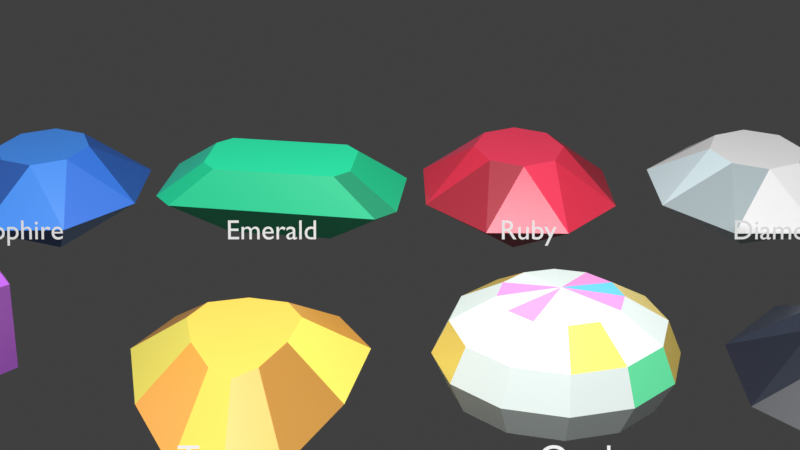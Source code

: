 # Source: evilquest_gems.blend  (saved by Blender 5.1.30; exported with 4.5.12 LTS)
import bpy
from mathutils import Matrix  # noqa: F401  (used for matrix-valued properties, if any)

bpy.ops.wm.read_factory_settings(use_empty=True)
scene = bpy.context.scene
scene.name = 'Scene'

# ---- collections
col_collection = bpy.data.collections.new('Collection'); scene.collection.children.link(col_collection)

# ---- materials (node trees are filled in below, after node groups)
mat_sapphire_facet_mid = bpy.data.materials.new('Sapphire_facet_mid')
mat_sapphire_facet_mid.diffuse_color = (0.05, 0.22, 0.88, 1.0)
mat_sapphire_facet_light = bpy.data.materials.new('Sapphire_facet_light')
mat_sapphire_facet_light.diffuse_color = (0.0725, 0.319, 1.0, 1.0)
mat_sapphire_facet_dark = bpy.data.materials.new('Sapphire_facet_dark')
mat_sapphire_facet_dark.diffuse_color = (0.026, 0.1144, 0.4576, 1.0)
mat_sapphire_facet_flash = bpy.data.materials.new('Sapphire_facet_flash')
mat_sapphire_facet_flash.diffuse_color = (0.0925, 0.407, 1.0, 1.0)
mat_emerald_facet_mid = bpy.data.materials.new('Emerald_facet_mid')
mat_emerald_facet_mid.diffuse_color = (0.02, 0.72, 0.34, 1.0)
mat_emerald_facet_light = bpy.data.materials.new('Emerald_facet_light')
mat_emerald_facet_light.diffuse_color = (0.029, 1.0, 0.493, 1.0)
mat_emerald_facet_dark = bpy.data.materials.new('Emerald_facet_dark')
mat_emerald_facet_dark.diffuse_color = (0.0104, 0.3744, 0.1768, 1.0)
mat_emerald_facet_flash = bpy.data.materials.new('Emerald_facet_flash')
mat_emerald_facet_flash.diffuse_color = (0.037, 1.0, 0.629, 1.0)
mat_ruby_facet_mid = bpy.data.materials.new('Ruby_facet_mid')
mat_ruby_facet_mid.diffuse_color = (0.88, 0.04, 0.09, 1.0)
mat_ruby_facet_light = bpy.data.materials.new('Ruby_facet_light')
mat_ruby_facet_light.diffuse_color = (1.0, 0.058, 0.1305, 1.0)
mat_ruby_facet_dark = bpy.data.materials.new('Ruby_facet_dark')
mat_ruby_facet_dark.diffuse_color = (0.4576, 0.0208, 0.0468, 1.0)
mat_ruby_facet_flash = bpy.data.materials.new('Ruby_facet_flash')
mat_ruby_facet_flash.diffuse_color = (1.0, 0.074, 0.1665, 1.0)
mat_diamond_facet_mid = bpy.data.materials.new('Diamond_facet_mid')
mat_diamond_facet_mid.diffuse_color = (0.78, 0.95, 1.0, 1.0)
mat_diamond_facet_light = bpy.data.materials.new('Diamond_facet_light')
mat_diamond_facet_light.diffuse_color = (1.0, 1.0, 1.0, 1.0)
mat_diamond_facet_dark = bpy.data.materials.new('Diamond_facet_dark')
mat_diamond_facet_dark.diffuse_color = (0.4056, 0.494, 0.52, 1.0)
mat_diamond_facet_flash = bpy.data.materials.new('Diamond_facet_flash')
mat_diamond_facet_flash.diffuse_color = (1.0, 1.0, 1.0, 1.0)
mat_amethyst_main_facet_mid = bpy.data.materials.new('Amethyst_main_facet_mid')
mat_amethyst_main_facet_mid.diffuse_color = (0.55, 0.14, 0.86, 1.0)
mat_amethyst_main_facet_light = bpy.data.materials.new('Amethyst_main_facet_light')
mat_amethyst_main_facet_light.diffuse_color = (0.7975, 0.203, 1.0, 1.0)
mat_amethyst_main_facet_dark = bpy.data.materials.new('Amethyst_main_facet_dark')
mat_amethyst_main_facet_dark.diffuse_color = (0.286, 0.0728, 0.4472, 1.0)
mat_amethyst_main_facet_flash = bpy.data.materials.new('Amethyst_main_facet_flash')
mat_amethyst_main_facet_flash.diffuse_color = (1.0, 0.259, 1.0, 1.0)
mat_amethyst_left_facet_mid = bpy.data.materials.new('Amethyst_left_facet_mid')
mat_amethyst_left_facet_mid.diffuse_color = (0.55, 0.14, 0.86, 1.0)
mat_amethyst_left_facet_light = bpy.data.materials.new('Amethyst_left_facet_light')
mat_amethyst_left_facet_light.diffuse_color = (0.7975, 0.203, 1.0, 1.0)
mat_amethyst_left_facet_dark = bpy.data.materials.new('Amethyst_left_facet_dark')
mat_amethyst_left_facet_dark.diffuse_color = (0.286, 0.0728, 0.4472, 1.0)
mat_amethyst_left_facet_flash = bpy.data.materials.new('Amethyst_left_facet_flash')
mat_amethyst_left_facet_flash.diffuse_color = (1.0, 0.259, 1.0, 1.0)
mat_amethyst_right_facet_mid = bpy.data.materials.new('Amethyst_right_facet_mid')
mat_amethyst_right_facet_mid.diffuse_color = (0.55, 0.14, 0.86, 1.0)
mat_amethyst_right_facet_light = bpy.data.materials.new('Amethyst_right_facet_light')
mat_amethyst_right_facet_light.diffuse_color = (0.7975, 0.203, 1.0, 1.0)
mat_amethyst_right_facet_dark = bpy.data.materials.new('Amethyst_right_facet_dark')
mat_amethyst_right_facet_dark.diffuse_color = (0.286, 0.0728, 0.4472, 1.0)
mat_amethyst_right_facet_flash = bpy.data.materials.new('Amethyst_right_facet_flash')
mat_amethyst_right_facet_flash.diffuse_color = (1.0, 0.259, 1.0, 1.0)
mat_amethyst_front_facet_mid = bpy.data.materials.new('Amethyst_front_facet_mid')
mat_amethyst_front_facet_mid.diffuse_color = (0.55, 0.14, 0.86, 1.0)
mat_amethyst_front_facet_light = bpy.data.materials.new('Amethyst_front_facet_light')
mat_amethyst_front_facet_light.diffuse_color = (0.7975, 0.203, 1.0, 1.0)
mat_amethyst_front_facet_dark = bpy.data.materials.new('Amethyst_front_facet_dark')
mat_amethyst_front_facet_dark.diffuse_color = (0.286, 0.0728, 0.4472, 1.0)
mat_amethyst_front_facet_flash = bpy.data.materials.new('Amethyst_front_facet_flash')
mat_amethyst_front_facet_flash.diffuse_color = (1.0, 0.259, 1.0, 1.0)
mat_topaz_facet_mid = bpy.data.materials.new('Topaz_facet_mid')
mat_topaz_facet_mid.diffuse_color = (1.0, 0.48, 0.08, 1.0)
mat_topaz_facet_light = bpy.data.materials.new('Topaz_facet_light')
mat_topaz_facet_light.diffuse_color = (1.0, 0.696, 0.116, 1.0)
mat_topaz_facet_dark = bpy.data.materials.new('Topaz_facet_dark')
mat_topaz_facet_dark.diffuse_color = (0.52, 0.2496, 0.0416, 1.0)
mat_topaz_facet_flash = bpy.data.materials.new('Topaz_facet_flash')
mat_topaz_facet_flash.diffuse_color = (1.0, 0.888, 0.148, 1.0)
mat_opal_pearl = bpy.data.materials.new('Opal_pearl')
mat_opal_pearl.diffuse_color = (0.86, 0.96, 0.92, 1.0)
mat_opal_blue_flash = bpy.data.materials.new('Opal_blue_flash')
mat_opal_blue_flash.diffuse_color = (0.18, 0.72, 1.0, 1.0)
mat_opal_green_flash = bpy.data.materials.new('Opal_green_flash')
mat_opal_green_flash.diffuse_color = (0.18, 1.0, 0.48, 1.0)
mat_opal_pink_flash = bpy.data.materials.new('Opal_pink_flash')
mat_opal_pink_flash.diffuse_color = (1.0, 0.38, 0.84, 1.0)
mat_opal_gold_flash = bpy.data.materials.new('Opal_gold_flash')
mat_opal_gold_flash.diffuse_color = (1.0, 0.76, 0.16, 1.0)
mat_onyx_facet_mid = bpy.data.materials.new('Onyx_facet_mid')
mat_onyx_facet_mid.diffuse_color = (0.02, 0.025, 0.04, 1.0)
mat_onyx_facet_light = bpy.data.materials.new('Onyx_facet_light')
mat_onyx_facet_light.diffuse_color = (0.029, 0.03625, 0.058, 1.0)
mat_onyx_facet_dark = bpy.data.materials.new('Onyx_facet_dark')
mat_onyx_facet_dark.diffuse_color = (0.0104, 0.013, 0.0208, 1.0)
mat_onyx_facet_flash = bpy.data.materials.new('Onyx_facet_flash')
mat_onyx_facet_flash.diffuse_color = (0.037, 0.04625, 0.074, 1.0)

# ---- material node trees
mat_sapphire_facet_mid.use_nodes = True; mat_sapphire_facet_mid.node_tree.nodes.clear()
_N = mat_sapphire_facet_mid.node_tree.nodes; _L = mat_sapphire_facet_mid.node_tree.links
n0 = _N.new('ShaderNodeBsdfPrincipled'); n0.name = 'Principled BSDF'; n0.location = (-200, 100)
n0.inputs[0].default_value = (0.05, 0.22, 0.88, 1.0)
n0.inputs[2].default_value = 0.34
n0.inputs[13].default_value = 0.72
n1 = _N.new('ShaderNodeOutputMaterial'); n1.name = 'Material Output'; n1.location = (200, 100)
_L.new(n0.outputs[0], n1.inputs[0])
n1.is_active_output = True
mat_sapphire_facet_light.use_nodes = True; mat_sapphire_facet_light.node_tree.nodes.clear()
_N = mat_sapphire_facet_light.node_tree.nodes; _L = mat_sapphire_facet_light.node_tree.links
n0 = _N.new('ShaderNodeBsdfPrincipled'); n0.name = 'Principled BSDF'; n0.location = (-200, 100)
n0.inputs[0].default_value = (0.0725, 0.319, 1.0, 1.0)
n0.inputs[2].default_value = 0.28
n0.inputs[13].default_value = 0.72
n1 = _N.new('ShaderNodeOutputMaterial'); n1.name = 'Material Output'; n1.location = (200, 100)
_L.new(n0.outputs[0], n1.inputs[0])
n1.is_active_output = True
mat_sapphire_facet_dark.use_nodes = True; mat_sapphire_facet_dark.node_tree.nodes.clear()
_N = mat_sapphire_facet_dark.node_tree.nodes; _L = mat_sapphire_facet_dark.node_tree.links
n0 = _N.new('ShaderNodeBsdfPrincipled'); n0.name = 'Principled BSDF'; n0.location = (-200, 100)
n0.inputs[0].default_value = (0.026, 0.1144, 0.4576, 1.0)
n0.inputs[13].default_value = 0.72
n1 = _N.new('ShaderNodeOutputMaterial'); n1.name = 'Material Output'; n1.location = (200, 100)
_L.new(n0.outputs[0], n1.inputs[0])
n1.is_active_output = True
mat_sapphire_facet_flash.use_nodes = True; mat_sapphire_facet_flash.node_tree.nodes.clear()
_N = mat_sapphire_facet_flash.node_tree.nodes; _L = mat_sapphire_facet_flash.node_tree.links
n0 = _N.new('ShaderNodeBsdfPrincipled'); n0.name = 'Principled BSDF'; n0.location = (-200, 100)
n0.inputs[0].default_value = (0.0925, 0.407, 1.0, 1.0)
n0.inputs[2].default_value = 0.22
n0.inputs[13].default_value = 0.72
n1 = _N.new('ShaderNodeOutputMaterial'); n1.name = 'Material Output'; n1.location = (200, 100)
_L.new(n0.outputs[0], n1.inputs[0])
n1.is_active_output = True
mat_emerald_facet_mid.use_nodes = True; mat_emerald_facet_mid.node_tree.nodes.clear()
_N = mat_emerald_facet_mid.node_tree.nodes; _L = mat_emerald_facet_mid.node_tree.links
n0 = _N.new('ShaderNodeBsdfPrincipled'); n0.name = 'Principled BSDF'; n0.location = (-200, 100)
n0.inputs[0].default_value = (0.02, 0.72, 0.34, 1.0)
n0.inputs[2].default_value = 0.34
n0.inputs[13].default_value = 0.72
n1 = _N.new('ShaderNodeOutputMaterial'); n1.name = 'Material Output'; n1.location = (200, 100)
_L.new(n0.outputs[0], n1.inputs[0])
n1.is_active_output = True
mat_emerald_facet_light.use_nodes = True; mat_emerald_facet_light.node_tree.nodes.clear()
_N = mat_emerald_facet_light.node_tree.nodes; _L = mat_emerald_facet_light.node_tree.links
n0 = _N.new('ShaderNodeBsdfPrincipled'); n0.name = 'Principled BSDF'; n0.location = (-200, 100)
n0.inputs[0].default_value = (0.029, 1.0, 0.493, 1.0)
n0.inputs[2].default_value = 0.28
n0.inputs[13].default_value = 0.72
n1 = _N.new('ShaderNodeOutputMaterial'); n1.name = 'Material Output'; n1.location = (200, 100)
_L.new(n0.outputs[0], n1.inputs[0])
n1.is_active_output = True
mat_emerald_facet_dark.use_nodes = True; mat_emerald_facet_dark.node_tree.nodes.clear()
_N = mat_emerald_facet_dark.node_tree.nodes; _L = mat_emerald_facet_dark.node_tree.links
n0 = _N.new('ShaderNodeBsdfPrincipled'); n0.name = 'Principled BSDF'; n0.location = (-200, 100)
n0.inputs[0].default_value = (0.0104, 0.3744, 0.1768, 1.0)
n0.inputs[13].default_value = 0.72
n1 = _N.new('ShaderNodeOutputMaterial'); n1.name = 'Material Output'; n1.location = (200, 100)
_L.new(n0.outputs[0], n1.inputs[0])
n1.is_active_output = True
mat_emerald_facet_flash.use_nodes = True; mat_emerald_facet_flash.node_tree.nodes.clear()
_N = mat_emerald_facet_flash.node_tree.nodes; _L = mat_emerald_facet_flash.node_tree.links
n0 = _N.new('ShaderNodeBsdfPrincipled'); n0.name = 'Principled BSDF'; n0.location = (-200, 100)
n0.inputs[0].default_value = (0.037, 1.0, 0.629, 1.0)
n0.inputs[2].default_value = 0.22
n0.inputs[13].default_value = 0.72
n1 = _N.new('ShaderNodeOutputMaterial'); n1.name = 'Material Output'; n1.location = (200, 100)
_L.new(n0.outputs[0], n1.inputs[0])
n1.is_active_output = True
mat_ruby_facet_mid.use_nodes = True; mat_ruby_facet_mid.node_tree.nodes.clear()
_N = mat_ruby_facet_mid.node_tree.nodes; _L = mat_ruby_facet_mid.node_tree.links
n0 = _N.new('ShaderNodeBsdfPrincipled'); n0.name = 'Principled BSDF'; n0.location = (-200, 100)
n0.inputs[0].default_value = (0.88, 0.04, 0.09, 1.0)
n0.inputs[2].default_value = 0.34
n0.inputs[13].default_value = 0.72
n1 = _N.new('ShaderNodeOutputMaterial'); n1.name = 'Material Output'; n1.location = (200, 100)
_L.new(n0.outputs[0], n1.inputs[0])
n1.is_active_output = True
mat_ruby_facet_light.use_nodes = True; mat_ruby_facet_light.node_tree.nodes.clear()
_N = mat_ruby_facet_light.node_tree.nodes; _L = mat_ruby_facet_light.node_tree.links
n0 = _N.new('ShaderNodeBsdfPrincipled'); n0.name = 'Principled BSDF'; n0.location = (-200, 100)
n0.inputs[0].default_value = (1.0, 0.058, 0.1305, 1.0)
n0.inputs[2].default_value = 0.28
n0.inputs[13].default_value = 0.72
n1 = _N.new('ShaderNodeOutputMaterial'); n1.name = 'Material Output'; n1.location = (200, 100)
_L.new(n0.outputs[0], n1.inputs[0])
n1.is_active_output = True
mat_ruby_facet_dark.use_nodes = True; mat_ruby_facet_dark.node_tree.nodes.clear()
_N = mat_ruby_facet_dark.node_tree.nodes; _L = mat_ruby_facet_dark.node_tree.links
n0 = _N.new('ShaderNodeBsdfPrincipled'); n0.name = 'Principled BSDF'; n0.location = (-200, 100)
n0.inputs[0].default_value = (0.4576, 0.0208, 0.0468, 1.0)
n0.inputs[13].default_value = 0.72
n1 = _N.new('ShaderNodeOutputMaterial'); n1.name = 'Material Output'; n1.location = (200, 100)
_L.new(n0.outputs[0], n1.inputs[0])
n1.is_active_output = True
mat_ruby_facet_flash.use_nodes = True; mat_ruby_facet_flash.node_tree.nodes.clear()
_N = mat_ruby_facet_flash.node_tree.nodes; _L = mat_ruby_facet_flash.node_tree.links
n0 = _N.new('ShaderNodeBsdfPrincipled'); n0.name = 'Principled BSDF'; n0.location = (-200, 100)
n0.inputs[0].default_value = (1.0, 0.074, 0.1665, 1.0)
n0.inputs[2].default_value = 0.22
n0.inputs[13].default_value = 0.72
n1 = _N.new('ShaderNodeOutputMaterial'); n1.name = 'Material Output'; n1.location = (200, 100)
_L.new(n0.outputs[0], n1.inputs[0])
n1.is_active_output = True
mat_diamond_facet_mid.use_nodes = True; mat_diamond_facet_mid.node_tree.nodes.clear()
_N = mat_diamond_facet_mid.node_tree.nodes; _L = mat_diamond_facet_mid.node_tree.links
n0 = _N.new('ShaderNodeBsdfPrincipled'); n0.name = 'Principled BSDF'; n0.location = (-200, 100)
n0.inputs[0].default_value = (0.78, 0.95, 1.0, 1.0)
n0.inputs[2].default_value = 0.34
n0.inputs[13].default_value = 0.72
n1 = _N.new('ShaderNodeOutputMaterial'); n1.name = 'Material Output'; n1.location = (200, 100)
_L.new(n0.outputs[0], n1.inputs[0])
n1.is_active_output = True
mat_diamond_facet_light.use_nodes = True; mat_diamond_facet_light.node_tree.nodes.clear()
_N = mat_diamond_facet_light.node_tree.nodes; _L = mat_diamond_facet_light.node_tree.links
n0 = _N.new('ShaderNodeBsdfPrincipled'); n0.name = 'Principled BSDF'; n0.location = (-200, 100)
n0.inputs[0].default_value = (1.0, 1.0, 1.0, 1.0)
n0.inputs[2].default_value = 0.28
n0.inputs[13].default_value = 0.72
n1 = _N.new('ShaderNodeOutputMaterial'); n1.name = 'Material Output'; n1.location = (200, 100)
_L.new(n0.outputs[0], n1.inputs[0])
n1.is_active_output = True
mat_diamond_facet_dark.use_nodes = True; mat_diamond_facet_dark.node_tree.nodes.clear()
_N = mat_diamond_facet_dark.node_tree.nodes; _L = mat_diamond_facet_dark.node_tree.links
n0 = _N.new('ShaderNodeBsdfPrincipled'); n0.name = 'Principled BSDF'; n0.location = (-200, 100)
n0.inputs[0].default_value = (0.4056, 0.494, 0.52, 1.0)
n0.inputs[13].default_value = 0.72
n1 = _N.new('ShaderNodeOutputMaterial'); n1.name = 'Material Output'; n1.location = (200, 100)
_L.new(n0.outputs[0], n1.inputs[0])
n1.is_active_output = True
mat_diamond_facet_flash.use_nodes = True; mat_diamond_facet_flash.node_tree.nodes.clear()
_N = mat_diamond_facet_flash.node_tree.nodes; _L = mat_diamond_facet_flash.node_tree.links
n0 = _N.new('ShaderNodeBsdfPrincipled'); n0.name = 'Principled BSDF'; n0.location = (-200, 100)
n0.inputs[0].default_value = (1.0, 1.0, 1.0, 1.0)
n0.inputs[2].default_value = 0.22
n0.inputs[13].default_value = 0.72
n1 = _N.new('ShaderNodeOutputMaterial'); n1.name = 'Material Output'; n1.location = (200, 100)
_L.new(n0.outputs[0], n1.inputs[0])
n1.is_active_output = True
mat_amethyst_main_facet_mid.use_nodes = True; mat_amethyst_main_facet_mid.node_tree.nodes.clear()
_N = mat_amethyst_main_facet_mid.node_tree.nodes; _L = mat_amethyst_main_facet_mid.node_tree.links
n0 = _N.new('ShaderNodeBsdfPrincipled'); n0.name = 'Principled BSDF'; n0.location = (-200, 100)
n0.inputs[0].default_value = (0.55, 0.14, 0.86, 1.0)
n0.inputs[2].default_value = 0.34
n0.inputs[13].default_value = 0.72
n1 = _N.new('ShaderNodeOutputMaterial'); n1.name = 'Material Output'; n1.location = (200, 100)
_L.new(n0.outputs[0], n1.inputs[0])
n1.is_active_output = True
mat_amethyst_main_facet_light.use_nodes = True; mat_amethyst_main_facet_light.node_tree.nodes.clear()
_N = mat_amethyst_main_facet_light.node_tree.nodes; _L = mat_amethyst_main_facet_light.node_tree.links
n0 = _N.new('ShaderNodeBsdfPrincipled'); n0.name = 'Principled BSDF'; n0.location = (-200, 100)
n0.inputs[0].default_value = (0.7975, 0.203, 1.0, 1.0)
n0.inputs[2].default_value = 0.28
n0.inputs[13].default_value = 0.72
n1 = _N.new('ShaderNodeOutputMaterial'); n1.name = 'Material Output'; n1.location = (200, 100)
_L.new(n0.outputs[0], n1.inputs[0])
n1.is_active_output = True
mat_amethyst_main_facet_dark.use_nodes = True; mat_amethyst_main_facet_dark.node_tree.nodes.clear()
_N = mat_amethyst_main_facet_dark.node_tree.nodes; _L = mat_amethyst_main_facet_dark.node_tree.links
n0 = _N.new('ShaderNodeBsdfPrincipled'); n0.name = 'Principled BSDF'; n0.location = (-200, 100)
n0.inputs[0].default_value = (0.286, 0.0728, 0.4472, 1.0)
n0.inputs[13].default_value = 0.72
n1 = _N.new('ShaderNodeOutputMaterial'); n1.name = 'Material Output'; n1.location = (200, 100)
_L.new(n0.outputs[0], n1.inputs[0])
n1.is_active_output = True
mat_amethyst_main_facet_flash.use_nodes = True; mat_amethyst_main_facet_flash.node_tree.nodes.clear()
_N = mat_amethyst_main_facet_flash.node_tree.nodes; _L = mat_amethyst_main_facet_flash.node_tree.links
n0 = _N.new('ShaderNodeBsdfPrincipled'); n0.name = 'Principled BSDF'; n0.location = (-200, 100)
n0.inputs[0].default_value = (1.0, 0.259, 1.0, 1.0)
n0.inputs[2].default_value = 0.22
n0.inputs[13].default_value = 0.72
n1 = _N.new('ShaderNodeOutputMaterial'); n1.name = 'Material Output'; n1.location = (200, 100)
_L.new(n0.outputs[0], n1.inputs[0])
n1.is_active_output = True
mat_amethyst_left_facet_mid.use_nodes = True; mat_amethyst_left_facet_mid.node_tree.nodes.clear()
_N = mat_amethyst_left_facet_mid.node_tree.nodes; _L = mat_amethyst_left_facet_mid.node_tree.links
n0 = _N.new('ShaderNodeBsdfPrincipled'); n0.name = 'Principled BSDF'; n0.location = (-200, 100)
n0.inputs[0].default_value = (0.55, 0.14, 0.86, 1.0)
n0.inputs[2].default_value = 0.34
n0.inputs[13].default_value = 0.72
n1 = _N.new('ShaderNodeOutputMaterial'); n1.name = 'Material Output'; n1.location = (200, 100)
_L.new(n0.outputs[0], n1.inputs[0])
n1.is_active_output = True
mat_amethyst_left_facet_light.use_nodes = True; mat_amethyst_left_facet_light.node_tree.nodes.clear()
_N = mat_amethyst_left_facet_light.node_tree.nodes; _L = mat_amethyst_left_facet_light.node_tree.links
n0 = _N.new('ShaderNodeBsdfPrincipled'); n0.name = 'Principled BSDF'; n0.location = (-200, 100)
n0.inputs[0].default_value = (0.7975, 0.203, 1.0, 1.0)
n0.inputs[2].default_value = 0.28
n0.inputs[13].default_value = 0.72
n1 = _N.new('ShaderNodeOutputMaterial'); n1.name = 'Material Output'; n1.location = (200, 100)
_L.new(n0.outputs[0], n1.inputs[0])
n1.is_active_output = True
mat_amethyst_left_facet_dark.use_nodes = True; mat_amethyst_left_facet_dark.node_tree.nodes.clear()
_N = mat_amethyst_left_facet_dark.node_tree.nodes; _L = mat_amethyst_left_facet_dark.node_tree.links
n0 = _N.new('ShaderNodeBsdfPrincipled'); n0.name = 'Principled BSDF'; n0.location = (-200, 100)
n0.inputs[0].default_value = (0.286, 0.0728, 0.4472, 1.0)
n0.inputs[13].default_value = 0.72
n1 = _N.new('ShaderNodeOutputMaterial'); n1.name = 'Material Output'; n1.location = (200, 100)
_L.new(n0.outputs[0], n1.inputs[0])
n1.is_active_output = True
mat_amethyst_left_facet_flash.use_nodes = True; mat_amethyst_left_facet_flash.node_tree.nodes.clear()
_N = mat_amethyst_left_facet_flash.node_tree.nodes; _L = mat_amethyst_left_facet_flash.node_tree.links
n0 = _N.new('ShaderNodeBsdfPrincipled'); n0.name = 'Principled BSDF'; n0.location = (-200, 100)
n0.inputs[0].default_value = (1.0, 0.259, 1.0, 1.0)
n0.inputs[2].default_value = 0.22
n0.inputs[13].default_value = 0.72
n1 = _N.new('ShaderNodeOutputMaterial'); n1.name = 'Material Output'; n1.location = (200, 100)
_L.new(n0.outputs[0], n1.inputs[0])
n1.is_active_output = True
mat_amethyst_right_facet_mid.use_nodes = True; mat_amethyst_right_facet_mid.node_tree.nodes.clear()
_N = mat_amethyst_right_facet_mid.node_tree.nodes; _L = mat_amethyst_right_facet_mid.node_tree.links
n0 = _N.new('ShaderNodeBsdfPrincipled'); n0.name = 'Principled BSDF'; n0.location = (-200, 100)
n0.inputs[0].default_value = (0.55, 0.14, 0.86, 1.0)
n0.inputs[2].default_value = 0.34
n0.inputs[13].default_value = 0.72
n1 = _N.new('ShaderNodeOutputMaterial'); n1.name = 'Material Output'; n1.location = (200, 100)
_L.new(n0.outputs[0], n1.inputs[0])
n1.is_active_output = True
mat_amethyst_right_facet_light.use_nodes = True; mat_amethyst_right_facet_light.node_tree.nodes.clear()
_N = mat_amethyst_right_facet_light.node_tree.nodes; _L = mat_amethyst_right_facet_light.node_tree.links
n0 = _N.new('ShaderNodeBsdfPrincipled'); n0.name = 'Principled BSDF'; n0.location = (-200, 100)
n0.inputs[0].default_value = (0.7975, 0.203, 1.0, 1.0)
n0.inputs[2].default_value = 0.28
n0.inputs[13].default_value = 0.72
n1 = _N.new('ShaderNodeOutputMaterial'); n1.name = 'Material Output'; n1.location = (200, 100)
_L.new(n0.outputs[0], n1.inputs[0])
n1.is_active_output = True
mat_amethyst_right_facet_dark.use_nodes = True; mat_amethyst_right_facet_dark.node_tree.nodes.clear()
_N = mat_amethyst_right_facet_dark.node_tree.nodes; _L = mat_amethyst_right_facet_dark.node_tree.links
n0 = _N.new('ShaderNodeBsdfPrincipled'); n0.name = 'Principled BSDF'; n0.location = (-200, 100)
n0.inputs[0].default_value = (0.286, 0.0728, 0.4472, 1.0)
n0.inputs[13].default_value = 0.72
n1 = _N.new('ShaderNodeOutputMaterial'); n1.name = 'Material Output'; n1.location = (200, 100)
_L.new(n0.outputs[0], n1.inputs[0])
n1.is_active_output = True
mat_amethyst_right_facet_flash.use_nodes = True; mat_amethyst_right_facet_flash.node_tree.nodes.clear()
_N = mat_amethyst_right_facet_flash.node_tree.nodes; _L = mat_amethyst_right_facet_flash.node_tree.links
n0 = _N.new('ShaderNodeBsdfPrincipled'); n0.name = 'Principled BSDF'; n0.location = (-200, 100)
n0.inputs[0].default_value = (1.0, 0.259, 1.0, 1.0)
n0.inputs[2].default_value = 0.22
n0.inputs[13].default_value = 0.72
n1 = _N.new('ShaderNodeOutputMaterial'); n1.name = 'Material Output'; n1.location = (200, 100)
_L.new(n0.outputs[0], n1.inputs[0])
n1.is_active_output = True
mat_amethyst_front_facet_mid.use_nodes = True; mat_amethyst_front_facet_mid.node_tree.nodes.clear()
_N = mat_amethyst_front_facet_mid.node_tree.nodes; _L = mat_amethyst_front_facet_mid.node_tree.links
n0 = _N.new('ShaderNodeBsdfPrincipled'); n0.name = 'Principled BSDF'; n0.location = (-200, 100)
n0.inputs[0].default_value = (0.55, 0.14, 0.86, 1.0)
n0.inputs[2].default_value = 0.34
n0.inputs[13].default_value = 0.72
n1 = _N.new('ShaderNodeOutputMaterial'); n1.name = 'Material Output'; n1.location = (200, 100)
_L.new(n0.outputs[0], n1.inputs[0])
n1.is_active_output = True
mat_amethyst_front_facet_light.use_nodes = True; mat_amethyst_front_facet_light.node_tree.nodes.clear()
_N = mat_amethyst_front_facet_light.node_tree.nodes; _L = mat_amethyst_front_facet_light.node_tree.links
n0 = _N.new('ShaderNodeBsdfPrincipled'); n0.name = 'Principled BSDF'; n0.location = (-200, 100)
n0.inputs[0].default_value = (0.7975, 0.203, 1.0, 1.0)
n0.inputs[2].default_value = 0.28
n0.inputs[13].default_value = 0.72
n1 = _N.new('ShaderNodeOutputMaterial'); n1.name = 'Material Output'; n1.location = (200, 100)
_L.new(n0.outputs[0], n1.inputs[0])
n1.is_active_output = True
mat_amethyst_front_facet_dark.use_nodes = True; mat_amethyst_front_facet_dark.node_tree.nodes.clear()
_N = mat_amethyst_front_facet_dark.node_tree.nodes; _L = mat_amethyst_front_facet_dark.node_tree.links
n0 = _N.new('ShaderNodeBsdfPrincipled'); n0.name = 'Principled BSDF'; n0.location = (-200, 100)
n0.inputs[0].default_value = (0.286, 0.0728, 0.4472, 1.0)
n0.inputs[13].default_value = 0.72
n1 = _N.new('ShaderNodeOutputMaterial'); n1.name = 'Material Output'; n1.location = (200, 100)
_L.new(n0.outputs[0], n1.inputs[0])
n1.is_active_output = True
mat_amethyst_front_facet_flash.use_nodes = True; mat_amethyst_front_facet_flash.node_tree.nodes.clear()
_N = mat_amethyst_front_facet_flash.node_tree.nodes; _L = mat_amethyst_front_facet_flash.node_tree.links
n0 = _N.new('ShaderNodeBsdfPrincipled'); n0.name = 'Principled BSDF'; n0.location = (-200, 100)
n0.inputs[0].default_value = (1.0, 0.259, 1.0, 1.0)
n0.inputs[2].default_value = 0.22
n0.inputs[13].default_value = 0.72
n1 = _N.new('ShaderNodeOutputMaterial'); n1.name = 'Material Output'; n1.location = (200, 100)
_L.new(n0.outputs[0], n1.inputs[0])
n1.is_active_output = True
mat_topaz_facet_mid.use_nodes = True; mat_topaz_facet_mid.node_tree.nodes.clear()
_N = mat_topaz_facet_mid.node_tree.nodes; _L = mat_topaz_facet_mid.node_tree.links
n0 = _N.new('ShaderNodeBsdfPrincipled'); n0.name = 'Principled BSDF'; n0.location = (-200, 100)
n0.inputs[0].default_value = (1.0, 0.48, 0.08, 1.0)
n0.inputs[2].default_value = 0.34
n0.inputs[13].default_value = 0.72
n1 = _N.new('ShaderNodeOutputMaterial'); n1.name = 'Material Output'; n1.location = (200, 100)
_L.new(n0.outputs[0], n1.inputs[0])
n1.is_active_output = True
mat_topaz_facet_light.use_nodes = True; mat_topaz_facet_light.node_tree.nodes.clear()
_N = mat_topaz_facet_light.node_tree.nodes; _L = mat_topaz_facet_light.node_tree.links
n0 = _N.new('ShaderNodeBsdfPrincipled'); n0.name = 'Principled BSDF'; n0.location = (-200, 100)
n0.inputs[0].default_value = (1.0, 0.696, 0.116, 1.0)
n0.inputs[2].default_value = 0.28
n0.inputs[13].default_value = 0.72
n1 = _N.new('ShaderNodeOutputMaterial'); n1.name = 'Material Output'; n1.location = (200, 100)
_L.new(n0.outputs[0], n1.inputs[0])
n1.is_active_output = True
mat_topaz_facet_dark.use_nodes = True; mat_topaz_facet_dark.node_tree.nodes.clear()
_N = mat_topaz_facet_dark.node_tree.nodes; _L = mat_topaz_facet_dark.node_tree.links
n0 = _N.new('ShaderNodeBsdfPrincipled'); n0.name = 'Principled BSDF'; n0.location = (-200, 100)
n0.inputs[0].default_value = (0.52, 0.2496, 0.0416, 1.0)
n0.inputs[13].default_value = 0.72
n1 = _N.new('ShaderNodeOutputMaterial'); n1.name = 'Material Output'; n1.location = (200, 100)
_L.new(n0.outputs[0], n1.inputs[0])
n1.is_active_output = True
mat_topaz_facet_flash.use_nodes = True; mat_topaz_facet_flash.node_tree.nodes.clear()
_N = mat_topaz_facet_flash.node_tree.nodes; _L = mat_topaz_facet_flash.node_tree.links
n0 = _N.new('ShaderNodeBsdfPrincipled'); n0.name = 'Principled BSDF'; n0.location = (-200, 100)
n0.inputs[0].default_value = (1.0, 0.888, 0.148, 1.0)
n0.inputs[2].default_value = 0.22
n0.inputs[13].default_value = 0.72
n1 = _N.new('ShaderNodeOutputMaterial'); n1.name = 'Material Output'; n1.location = (200, 100)
_L.new(n0.outputs[0], n1.inputs[0])
n1.is_active_output = True
mat_opal_pearl.use_nodes = True; mat_opal_pearl.node_tree.nodes.clear()
_N = mat_opal_pearl.node_tree.nodes; _L = mat_opal_pearl.node_tree.links
n0 = _N.new('ShaderNodeBsdfPrincipled'); n0.name = 'Principled BSDF'; n0.location = (-200, 100)
n0.inputs[0].default_value = (0.86, 0.96, 0.92, 1.0)
n0.inputs[2].default_value = 0.26
n0.inputs[13].default_value = 0.72
n1 = _N.new('ShaderNodeOutputMaterial'); n1.name = 'Material Output'; n1.location = (200, 100)
_L.new(n0.outputs[0], n1.inputs[0])
n1.is_active_output = True
mat_opal_blue_flash.use_nodes = True; mat_opal_blue_flash.node_tree.nodes.clear()
_N = mat_opal_blue_flash.node_tree.nodes; _L = mat_opal_blue_flash.node_tree.links
n0 = _N.new('ShaderNodeBsdfPrincipled'); n0.name = 'Principled BSDF'; n0.location = (-200, 100)
n0.inputs[0].default_value = (0.18, 0.72, 1.0, 1.0)
n0.inputs[2].default_value = 0.2
n0.inputs[13].default_value = 0.72
n1 = _N.new('ShaderNodeOutputMaterial'); n1.name = 'Material Output'; n1.location = (200, 100)
_L.new(n0.outputs[0], n1.inputs[0])
n1.is_active_output = True
mat_opal_green_flash.use_nodes = True; mat_opal_green_flash.node_tree.nodes.clear()
_N = mat_opal_green_flash.node_tree.nodes; _L = mat_opal_green_flash.node_tree.links
n0 = _N.new('ShaderNodeBsdfPrincipled'); n0.name = 'Principled BSDF'; n0.location = (-200, 100)
n0.inputs[0].default_value = (0.18, 1.0, 0.48, 1.0)
n0.inputs[2].default_value = 0.2
n0.inputs[13].default_value = 0.72
n1 = _N.new('ShaderNodeOutputMaterial'); n1.name = 'Material Output'; n1.location = (200, 100)
_L.new(n0.outputs[0], n1.inputs[0])
n1.is_active_output = True
mat_opal_pink_flash.use_nodes = True; mat_opal_pink_flash.node_tree.nodes.clear()
_N = mat_opal_pink_flash.node_tree.nodes; _L = mat_opal_pink_flash.node_tree.links
n0 = _N.new('ShaderNodeBsdfPrincipled'); n0.name = 'Principled BSDF'; n0.location = (-200, 100)
n0.inputs[0].default_value = (1.0, 0.38, 0.84, 1.0)
n0.inputs[2].default_value = 0.2
n0.inputs[13].default_value = 0.72
n1 = _N.new('ShaderNodeOutputMaterial'); n1.name = 'Material Output'; n1.location = (200, 100)
_L.new(n0.outputs[0], n1.inputs[0])
n1.is_active_output = True
mat_opal_gold_flash.use_nodes = True; mat_opal_gold_flash.node_tree.nodes.clear()
_N = mat_opal_gold_flash.node_tree.nodes; _L = mat_opal_gold_flash.node_tree.links
n0 = _N.new('ShaderNodeBsdfPrincipled'); n0.name = 'Principled BSDF'; n0.location = (-200, 100)
n0.inputs[0].default_value = (1.0, 0.76, 0.16, 1.0)
n0.inputs[2].default_value = 0.2
n0.inputs[13].default_value = 0.72
n1 = _N.new('ShaderNodeOutputMaterial'); n1.name = 'Material Output'; n1.location = (200, 100)
_L.new(n0.outputs[0], n1.inputs[0])
n1.is_active_output = True
mat_onyx_facet_mid.use_nodes = True; mat_onyx_facet_mid.node_tree.nodes.clear()
_N = mat_onyx_facet_mid.node_tree.nodes; _L = mat_onyx_facet_mid.node_tree.links
n0 = _N.new('ShaderNodeBsdfPrincipled'); n0.name = 'Principled BSDF'; n0.location = (-200, 100)
n0.inputs[0].default_value = (0.02, 0.025, 0.04, 1.0)
n0.inputs[2].default_value = 0.34
n0.inputs[13].default_value = 0.72
n1 = _N.new('ShaderNodeOutputMaterial'); n1.name = 'Material Output'; n1.location = (200, 100)
_L.new(n0.outputs[0], n1.inputs[0])
n1.is_active_output = True
mat_onyx_facet_light.use_nodes = True; mat_onyx_facet_light.node_tree.nodes.clear()
_N = mat_onyx_facet_light.node_tree.nodes; _L = mat_onyx_facet_light.node_tree.links
n0 = _N.new('ShaderNodeBsdfPrincipled'); n0.name = 'Principled BSDF'; n0.location = (-200, 100)
n0.inputs[0].default_value = (0.029, 0.03625, 0.058, 1.0)
n0.inputs[2].default_value = 0.28
n0.inputs[13].default_value = 0.72
n1 = _N.new('ShaderNodeOutputMaterial'); n1.name = 'Material Output'; n1.location = (200, 100)
_L.new(n0.outputs[0], n1.inputs[0])
n1.is_active_output = True
mat_onyx_facet_dark.use_nodes = True; mat_onyx_facet_dark.node_tree.nodes.clear()
_N = mat_onyx_facet_dark.node_tree.nodes; _L = mat_onyx_facet_dark.node_tree.links
n0 = _N.new('ShaderNodeBsdfPrincipled'); n0.name = 'Principled BSDF'; n0.location = (-200, 100)
n0.inputs[0].default_value = (0.0104, 0.013, 0.0208, 1.0)
n0.inputs[13].default_value = 0.72
n1 = _N.new('ShaderNodeOutputMaterial'); n1.name = 'Material Output'; n1.location = (200, 100)
_L.new(n0.outputs[0], n1.inputs[0])
n1.is_active_output = True
mat_onyx_facet_flash.use_nodes = True; mat_onyx_facet_flash.node_tree.nodes.clear()
_N = mat_onyx_facet_flash.node_tree.nodes; _L = mat_onyx_facet_flash.node_tree.links
n0 = _N.new('ShaderNodeBsdfPrincipled'); n0.name = 'Principled BSDF'; n0.location = (-200, 100)
n0.inputs[0].default_value = (0.037, 0.04625, 0.074, 1.0)
n0.inputs[2].default_value = 0.22
n0.inputs[13].default_value = 0.72
n1 = _N.new('ShaderNodeOutputMaterial'); n1.name = 'Material Output'; n1.location = (200, 100)
_L.new(n0.outputs[0], n1.inputs[0])
n1.is_active_output = True

# ---- world
world_world = bpy.data.worlds.new('World'); scene.world = world_world
world_world.use_nodes = True; world_world.node_tree.nodes.clear()
_N = world_world.node_tree.nodes; _L = world_world.node_tree.links
n0 = _N.new('ShaderNodeOutputWorld'); n0.name = 'World Output'; n0.location = (200, 100)
n1 = _N.new('ShaderNodeBackground'); n1.name = 'Background'; n1.location = (-200, 100)
n1.inputs[0].default_value = (0.05088, 0.05088, 0.05088, 1.0)
_L.new(n1.outputs[0], n0.inputs[0])
n0.is_active_output = True
world_world.color = (0.05088, 0.05088, 0.05088)
world_world.sun_shadow_jitter_overblur = 0.0

# ---- cameras
cam_camera_001 = bpy.data.cameras.new('Camera.001')

# ---- lights
light_area = bpy.data.lights.new('Area', 'AREA')
light_area.energy = 450.0
light_area.size = 4.0
light_area.size_y = 1.0

# ---- meshes
me_sapphire_gem_mesh = bpy.data.meshes.new('Sapphire_gem_mesh')
me_sapphire_gem_mesh.from_pydata([(0.2125, 0.08362, 0.23), (0.08802, 0.2019, 0.23), (-0.08802, 0.2019, 0.23), (-0.2125, 0.08362, 0.23), (-0.2125, -0.08362, 0.23), (-0.08802, -0.2019, 0.23), (0.08802, -0.2019, 0.23), (0.2125, -0.08362, 0.23), (0.52, 0.0, 0.0), (0.3677, 0.3493, 0.0), (3.184e-17, 0.494, 0.0), (-0.3677, 0.3493, 0.0), (-0.52, 6.05e-17, 0.0), (-0.3677, -0.3493, 0.0), (-9.552e-17, -0.494, 0.0), (0.3677, -0.3493, 0.0), (0.0, 0.0, -0.36)], [], [(0, 1, 2, 3, 4, 5, 6, 7), (0, 1, 9, 8), (1, 2, 10, 9), (2, 3, 11, 10), (3, 4, 12, 11), (4, 5, 13, 12), (5, 6, 14, 13), (6, 7, 15, 14), (7, 0, 8, 15), (8, 9, 16), (9, 10, 16), (10, 11, 16), (11, 12, 16), (12, 13, 16), (13, 14, 16), (14, 15, 16), (15, 8, 16)])
me_sapphire_gem_mesh.polygons.foreach_set('material_index', [1, 0, 2, 3, 0, 2, 1, 0, 2, 3, 0, 2, 1, 0, 2, 3, 0])
me_sapphire_gem_mesh.materials.append(mat_sapphire_facet_mid)
me_sapphire_gem_mesh.materials.append(mat_sapphire_facet_light)
me_sapphire_gem_mesh.materials.append(mat_sapphire_facet_dark)
me_sapphire_gem_mesh.materials.append(mat_sapphire_facet_flash)
me_sapphire_gem_mesh.update()
me_emerald_gem_mesh = bpy.data.meshes.new('Emerald_gem_mesh')
me_emerald_gem_mesh.from_pydata([(-0.3038, -0.1872, 0.172), (0.3038, -0.1872, 0.172), (0.374, -0.117, 0.172), (0.374, 0.117, 0.172), (0.3038, 0.1872, 0.172), (-0.3038, 0.1872, 0.172), (-0.374, 0.117, 0.172), (-0.374, -0.117, 0.172), (-0.5224, -0.2808, 0.0), (0.5224, -0.2808, 0.0), (0.616, -0.1872, 0.0), (0.616, 0.1872, 0.0), (0.5224, 0.2808, 0.0), (-0.5224, 0.2808, 0.0), (-0.616, 0.1872, 0.0), (-0.616, -0.1872, 0.0), (-0.2612, -0.1248, -0.215), (0.2612, -0.1248, -0.215), (0.308, -0.078, -0.215), (0.308, 0.078, -0.215), (0.2612, 0.1248, -0.215), (-0.2612, 0.1248, -0.215), (-0.308, 0.078, -0.215), (-0.308, -0.078, -0.215)], [], [(0, 1, 2, 3, 4, 5, 6, 7), (16, 17, 18, 19, 20, 21, 22, 23), (0, 1, 9, 8), (1, 2, 10, 9), (2, 3, 11, 10), (3, 4, 12, 11), (4, 5, 13, 12), (5, 6, 14, 13), (6, 7, 15, 14), (7, 0, 8, 15), (8, 9, 17, 16), (9, 10, 18, 17), (10, 11, 19, 18), (11, 12, 20, 19), (12, 13, 21, 20), (13, 14, 22, 21), (14, 15, 23, 22), (15, 8, 16, 23)])
me_emerald_gem_mesh.polygons.foreach_set('material_index', [1, 3, 0, 2, 0, 1, 2, 1, 3, 0, 2, 0, 1, 2, 1, 3, 0, 2])
me_emerald_gem_mesh.materials.append(mat_emerald_facet_mid)
me_emerald_gem_mesh.materials.append(mat_emerald_facet_light)
me_emerald_gem_mesh.materials.append(mat_emerald_facet_dark)
me_emerald_gem_mesh.materials.append(mat_emerald_facet_flash)
me_emerald_gem_mesh.update()
me_ruby_gem_mesh = bpy.data.meshes.new('Ruby_gem_mesh')
me_ruby_gem_mesh.from_pydata([(0.2082, 0.08978, 0.23), (0.08626, 0.2167, 0.23), (-0.08626, 0.2167, 0.23), (-0.2082, 0.08978, 0.23), (-0.2082, -0.08978, 0.23), (-0.08626, -0.2167, 0.23), (0.08626, -0.2167, 0.23), (0.2082, -0.08978, 0.23), (0.5096, 0.0, 0.0), (0.3603, 0.375, 0.0), (3.12e-17, 0.5304, 0.0), (-0.3603, 0.375, 0.0), (-0.5096, 6.496e-17, 0.0), (-0.3603, -0.375, 0.0), (-9.361e-17, -0.5304, 0.0), (0.3603, -0.375, 0.0), (0.0, 0.0, -0.36)], [], [(0, 1, 2, 3, 4, 5, 6, 7), (0, 1, 9, 8), (1, 2, 10, 9), (2, 3, 11, 10), (3, 4, 12, 11), (4, 5, 13, 12), (5, 6, 14, 13), (6, 7, 15, 14), (7, 0, 8, 15), (8, 9, 16), (9, 10, 16), (10, 11, 16), (11, 12, 16), (12, 13, 16), (13, 14, 16), (14, 15, 16), (15, 8, 16)])
me_ruby_gem_mesh.polygons.foreach_set('material_index', [1, 0, 2, 3, 0, 2, 1, 0, 2, 3, 0, 2, 1, 0, 2, 3, 0])
me_ruby_gem_mesh.materials.append(mat_ruby_facet_mid)
me_ruby_gem_mesh.materials.append(mat_ruby_facet_light)
me_ruby_gem_mesh.materials.append(mat_ruby_facet_dark)
me_ruby_gem_mesh.materials.append(mat_ruby_facet_flash)
me_ruby_gem_mesh.update()
me_diamond_gem_mesh = bpy.data.meshes.new('Diamond_gem_mesh')
me_diamond_gem_mesh.from_pydata([(0.2167, 0.08978, 0.2162), (0.08978, 0.2167, 0.2162), (-0.08978, 0.2167, 0.2162), (-0.2167, 0.08978, 0.2162), (-0.2167, -0.08978, 0.2162), (-0.08978, -0.2167, 0.2162), (0.08978, -0.2167, 0.2162), (0.2167, -0.08978, 0.2162), (0.5304, 0.0, 0.0), (0.375, 0.375, 0.0), (3.248e-17, 0.5304, 0.0), (-0.375, 0.375, 0.0), (-0.5304, 6.496e-17, 0.0), (-0.375, -0.375, 0.0), (-9.743e-17, -0.5304, 0.0), (0.375, -0.375, 0.0), (0.0, 0.0, -0.3384)], [], [(0, 1, 2, 3, 4, 5, 6, 7), (0, 1, 9, 8), (1, 2, 10, 9), (2, 3, 11, 10), (3, 4, 12, 11), (4, 5, 13, 12), (5, 6, 14, 13), (6, 7, 15, 14), (7, 0, 8, 15), (8, 9, 16), (9, 10, 16), (10, 11, 16), (11, 12, 16), (12, 13, 16), (13, 14, 16), (14, 15, 16), (15, 8, 16)])
me_diamond_gem_mesh.polygons.foreach_set('material_index', [1, 0, 2, 3, 0, 2, 1, 0, 2, 3, 0, 2, 1, 0, 2, 3, 0])
me_diamond_gem_mesh.materials.append(mat_diamond_facet_mid)
me_diamond_gem_mesh.materials.append(mat_diamond_facet_light)
me_diamond_gem_mesh.materials.append(mat_diamond_facet_dark)
me_diamond_gem_mesh.materials.append(mat_diamond_facet_flash)
me_diamond_gem_mesh.update()
me_amethyst_main_crystal_mesh = bpy.data.meshes.new('Amethyst_main_crystal_mesh')
me_amethyst_main_crystal_mesh.from_pydata([(0.1559, 0.09, 0.0), (1.102e-17, 0.18, 0.0), (-0.1559, 0.09, 0.0), (-0.1559, -0.09, 0.0), (-3.307e-17, -0.18, 0.0), (0.1559, -0.09, 0.0), (0.1372, 0.0792, 0.5616), (9.699e-18, 0.1584, 0.5616), (-0.1372, 0.0792, 0.5616), (-0.1372, -0.0792, 0.5616), (-2.91e-17, -0.1584, 0.5616), (0.1372, -0.0792, 0.5616), (0.0, 0.0, 0.78)], [], [(5, 4, 3, 2, 1, 0), (0, 1, 7, 6), (1, 2, 8, 7), (2, 3, 9, 8), (3, 4, 10, 9), (4, 5, 11, 10), (5, 0, 6, 11), (6, 7, 12), (7, 8, 12), (8, 9, 12), (9, 10, 12), (10, 11, 12), (11, 6, 12)])
me_amethyst_main_crystal_mesh.polygons.foreach_set('material_index', [2, 0, 1, 0, 3, 2, 0, 1, 0, 3, 2, 0, 1])
me_amethyst_main_crystal_mesh.materials.append(mat_amethyst_main_facet_mid)
me_amethyst_main_crystal_mesh.materials.append(mat_amethyst_main_facet_light)
me_amethyst_main_crystal_mesh.materials.append(mat_amethyst_main_facet_dark)
me_amethyst_main_crystal_mesh.materials.append(mat_amethyst_main_facet_flash)
me_amethyst_main_crystal_mesh.update()
me_amethyst_left_crystal_mesh = bpy.data.meshes.new('Amethyst_left_crystal_mesh')
me_amethyst_left_crystal_mesh.from_pydata([(0.1039, 0.06, 0.0), (7.348e-18, 0.12, 0.0), (-0.1039, 0.06, 0.0), (-0.1039, -0.06, 0.0), (-2.204e-17, -0.12, 0.0), (0.1039, -0.06, 0.0), (0.09145, 0.0528, 0.396), (6.466e-18, 0.1056, 0.396), (-0.09145, 0.0528, 0.396), (-0.09145, -0.0528, 0.396), (-1.94e-17, -0.1056, 0.396), (0.09145, -0.0528, 0.396), (0.0, 0.0, 0.55)], [], [(5, 4, 3, 2, 1, 0), (0, 1, 7, 6), (1, 2, 8, 7), (2, 3, 9, 8), (3, 4, 10, 9), (4, 5, 11, 10), (5, 0, 6, 11), (6, 7, 12), (7, 8, 12), (8, 9, 12), (9, 10, 12), (10, 11, 12), (11, 6, 12)])
me_amethyst_left_crystal_mesh.polygons.foreach_set('material_index', [2, 0, 1, 0, 3, 2, 0, 1, 0, 3, 2, 0, 1])
me_amethyst_left_crystal_mesh.materials.append(mat_amethyst_left_facet_mid)
me_amethyst_left_crystal_mesh.materials.append(mat_amethyst_left_facet_light)
me_amethyst_left_crystal_mesh.materials.append(mat_amethyst_left_facet_dark)
me_amethyst_left_crystal_mesh.materials.append(mat_amethyst_left_facet_flash)
me_amethyst_left_crystal_mesh.update()
me_amethyst_right_crystal_mesh = bpy.data.meshes.new('Amethyst_right_crystal_mesh')
me_amethyst_right_crystal_mesh.from_pydata([(0.09526, 0.055, 0.0), (6.736e-18, 0.11, 0.0), (-0.09526, 0.055, 0.0), (-0.09526, -0.055, 0.0), (-2.021e-17, -0.11, 0.0), (0.09526, -0.055, 0.0), (0.08383, 0.0484, 0.3456), (5.927e-18, 0.0968, 0.3456), (-0.08383, 0.0484, 0.3456), (-0.08383, -0.0484, 0.3456), (-1.778e-17, -0.0968, 0.3456), (0.08383, -0.0484, 0.3456), (0.0, 0.0, 0.48)], [], [(5, 4, 3, 2, 1, 0), (0, 1, 7, 6), (1, 2, 8, 7), (2, 3, 9, 8), (3, 4, 10, 9), (4, 5, 11, 10), (5, 0, 6, 11), (6, 7, 12), (7, 8, 12), (8, 9, 12), (9, 10, 12), (10, 11, 12), (11, 6, 12)])
me_amethyst_right_crystal_mesh.polygons.foreach_set('material_index', [2, 0, 1, 0, 3, 2, 0, 1, 0, 3, 2, 0, 1])
me_amethyst_right_crystal_mesh.materials.append(mat_amethyst_right_facet_mid)
me_amethyst_right_crystal_mesh.materials.append(mat_amethyst_right_facet_light)
me_amethyst_right_crystal_mesh.materials.append(mat_amethyst_right_facet_dark)
me_amethyst_right_crystal_mesh.materials.append(mat_amethyst_right_facet_flash)
me_amethyst_right_crystal_mesh.update()
me_amethyst_front_crystal_mesh = bpy.data.meshes.new('Amethyst_front_crystal_mesh')
me_amethyst_front_crystal_mesh.from_pydata([(0.0866, 0.05, 0.0), (6.123e-18, 0.1, 0.0), (-0.0866, 0.05, 0.0), (-0.0866, -0.05, 0.0), (-1.837e-17, -0.1, 0.0), (0.0866, -0.05, 0.0), (0.07621, 0.044, 0.3024), (5.388e-18, 0.088, 0.3024), (-0.07621, 0.044, 0.3024), (-0.07621, -0.044, 0.3024), (-1.617e-17, -0.088, 0.3024), (0.07621, -0.044, 0.3024), (0.0, 0.0, 0.42)], [], [(5, 4, 3, 2, 1, 0), (0, 1, 7, 6), (1, 2, 8, 7), (2, 3, 9, 8), (3, 4, 10, 9), (4, 5, 11, 10), (5, 0, 6, 11), (6, 7, 12), (7, 8, 12), (8, 9, 12), (9, 10, 12), (10, 11, 12), (11, 6, 12)])
me_amethyst_front_crystal_mesh.polygons.foreach_set('material_index', [2, 0, 1, 0, 3, 2, 0, 1, 0, 3, 2, 0, 1])
me_amethyst_front_crystal_mesh.materials.append(mat_amethyst_front_facet_mid)
me_amethyst_front_crystal_mesh.materials.append(mat_amethyst_front_facet_light)
me_amethyst_front_crystal_mesh.materials.append(mat_amethyst_front_facet_dark)
me_amethyst_front_crystal_mesh.materials.append(mat_amethyst_front_facet_flash)
me_amethyst_front_crystal_mesh.update()
me_topaz_gem_mesh = bpy.data.meshes.new('Topaz_gem_mesh')
me_topaz_gem_mesh.from_pydata([(8.551e-18, 0.3148, 0.2112), (-0.09016, 0.2473, 0.2112), (-0.1801, 0.08703, 0.2112), (-0.2224, -0.07786, 0.2112), (-0.1586, -0.1844, 0.2112), (-5.209e-17, -0.2188, 0.2112), (0.1586, -0.1844, 0.2112), (0.2224, -0.07786, 0.2112), (0.1801, 0.08703, 0.2112), (0.09016, 0.2473, 0.2112), (1.859e-17, 0.6844, 0.0), (-0.196, 0.5376, 0.0), (-0.3915, 0.1892, 0.0), (-0.4835, -0.1693, 0.0), (-0.3448, -0.4009, 0.0), (-1.132e-16, -0.4756, 0.0), (0.3448, -0.4009, 0.0), (0.4835, -0.1693, 0.0), (0.3915, 0.1892, 0.0), (0.196, 0.5376, 0.0), (0.0, -0.0812, -0.3264)], [], [(0, 1, 2, 3, 4, 5, 6, 7, 8, 9), (0, 1, 11, 10), (1, 2, 12, 11), (2, 3, 13, 12), (3, 4, 14, 13), (4, 5, 15, 14), (5, 6, 16, 15), (6, 7, 17, 16), (7, 8, 18, 17), (8, 9, 19, 18), (9, 0, 10, 19), (10, 11, 20), (11, 12, 20), (12, 13, 20), (13, 14, 20), (14, 15, 20), (15, 16, 20), (16, 17, 20), (17, 18, 20), (18, 19, 20), (19, 10, 20)])
me_topaz_gem_mesh.polygons.foreach_set('material_index', [1, 0, 2, 3, 0, 1, 0, 2, 3, 0, 1, 0, 2, 3, 0, 1, 0, 2, 3, 0, 1])
me_topaz_gem_mesh.materials.append(mat_topaz_facet_mid)
me_topaz_gem_mesh.materials.append(mat_topaz_facet_light)
me_topaz_gem_mesh.materials.append(mat_topaz_facet_dark)
me_topaz_gem_mesh.materials.append(mat_topaz_facet_flash)
me_topaz_gem_mesh.update()
me_opal_gem_mesh = bpy.data.meshes.new('Opal_gem_mesh')
me_opal_gem_mesh.from_pydata([(0.0, 0.0, 0.48), (0.0, 0.4157, 0.24), (0.0, 0.48, 0.0), (0.0, 0.4157, -0.24), (0.0, 0.0, -0.48), (0.12, 0.2078, 0.4157), (0.2078, 0.36, 0.24), (0.24, 0.4157, 0.0), (0.2078, 0.36, -0.24), (0.12, 0.2078, -0.4157), (0.2078, 0.12, 0.4157), (0.36, 0.2078, 0.24), (0.4157, 0.24, 0.0), (0.36, 0.2078, -0.24), (0.2078, 0.12, -0.4157), (0.24, -7.451e-09, 0.4157), (0.4157, -1.49e-08, 0.24), (0.48, -1.49e-08, 0.0), (0.4157, -1.49e-08, -0.24), (0.24, -7.451e-09, -0.4157), (0.2078, -0.12, 0.4157), (0.36, -0.2078, 0.24), (0.4157, -0.24, 0.0), (0.36, -0.2078, -0.24), (0.2078, -0.12, -0.4157), (0.12, -0.2078, 0.4157), (0.2078, -0.36, 0.24), (0.24, -0.4157, 0.0), (0.2078, -0.36, -0.24), (0.12, -0.2078, -0.4157), (-1.49e-08, -0.24, 0.4157), (-2.98e-08, -0.4157, 0.24), (-2.98e-08, -0.48, 0.0), (-2.98e-08, -0.4157, -0.24), (-1.49e-08, -0.24, -0.4157), (-0.12, -0.2078, 0.4157), (-0.2078, -0.36, 0.24), (-0.24, -0.4157, 0.0), (-0.2078, -0.36, -0.24), (-0.12, -0.2078, -0.4157), (-0.2078, -0.12, 0.4157), (-0.36, -0.2078, 0.24), (-0.4157, -0.24, 0.0), (-0.36, -0.2078, -0.24), (-0.2078, -0.12, -0.4157), (-0.24, 3.725e-08, 0.4157), (-0.4157, 7.451e-08, 0.24), (-0.48, 7.451e-08, 0.0), (-0.4157, 7.451e-08, -0.24), (-0.24, 3.725e-08, -0.4157), (-0.2078, 0.12, 0.4157), (-0.36, 0.2078, 0.24), (-0.4157, 0.24, 0.0), (-0.36, 0.2078, -0.24), (-0.2078, 0.12, -0.4157), (-0.12, 0.2078, 0.4157), (-0.2078, 0.36, 0.24), (-0.24, 0.4157, 0.0), (-0.2078, 0.36, -0.24), (-0.12, 0.2078, -0.4157), (5.215e-08, 0.24, 0.4157), (5.215e-08, 0.24, -0.4157)], [], [(2, 1, 6, 7), (60, 0, 5), (4, 61, 9), (3, 2, 7, 8), (1, 60, 5, 6), (61, 3, 8, 9), (4, 9, 14), (8, 7, 12, 13), (6, 5, 10, 11), (9, 8, 13, 14), (7, 6, 11, 12), (5, 0, 10), (4, 14, 19), (13, 12, 17, 18), (11, 10, 15, 16), (14, 13, 18, 19), (12, 11, 16, 17), (10, 0, 15), (18, 17, 22, 23), (16, 15, 20, 21), (19, 18, 23, 24), (17, 16, 21, 22), (15, 0, 20), (4, 19, 24), (21, 20, 25, 26), (24, 23, 28, 29), (22, 21, 26, 27), (20, 0, 25), (4, 24, 29), (23, 22, 27, 28), (29, 28, 33, 34), (27, 26, 31, 32), (25, 0, 30), (4, 29, 34), (28, 27, 32, 33), (26, 25, 30, 31), (34, 33, 38, 39), (32, 31, 36, 37), (30, 0, 35), (4, 34, 39), (33, 32, 37, 38), (31, 30, 35, 36), (39, 38, 43, 44), (37, 36, 41, 42), (35, 0, 40), (4, 39, 44), (38, 37, 42, 43), (36, 35, 40, 41), (44, 43, 48, 49), (42, 41, 46, 47), (40, 0, 45), (4, 44, 49), (43, 42, 47, 48), (41, 40, 45, 46), (47, 46, 51, 52), (45, 0, 50), (4, 49, 54), (48, 47, 52, 53), (46, 45, 50, 51), (49, 48, 53, 54), (50, 0, 55), (4, 54, 59), (53, 52, 57, 58), (51, 50, 55, 56), (54, 53, 58, 59), (52, 51, 56, 57), (4, 59, 61), (58, 57, 2, 3), (56, 55, 60, 1), (59, 58, 3, 61), (57, 56, 1, 2), (55, 0, 60)])
me_opal_gem_mesh.polygons.foreach_set('material_index', [1, 0, 0, 0, 0, 0, 0, 0, 0, 0, 0, 3, 0, 0, 4, 0, 0, 1, 0, 0, 0, 4, 3, 0, 0, 0, 2, 0, 0, 0, 0, 0, 0, 0, 0, 4, 0, 0, 0, 0, 0, 0, 0, 0, 3, 0, 0, 0, 0, 4, 0, 0, 0, 0, 0, 3, 0, 0, 0, 0, 0, 0, 0, 4, 0, 2, 0, 0, 1, 0, 4, 0])
_uv = me_opal_gem_mesh.uv_layers.new(name='UVMap')
_uv.uv.foreach_set('vector', [0.75, 0.5, 0.75, 0.6667, 0.6667, 0.6667, 0.6667, 0.5, 0.75, 0.8333, 0.7083, 1.0, 0.6667, 0.8333, 0.7083, 0.0, 0.75, 0.1667, 0.6667, 0.1667, 0.75, 0.3333, 0.75, 0.5, 0.6667, 0.5, 0.6667, 0.3333, 0.75, 0.6667, 0.75, 0.8333, 0.6667, 0.8333, 0.6667, 0.6667, 0.75, 0.1667, 0.75, 0.3333, 0.6667, 0.3333, 0.6667, 0.1667, 0.625, 0.0, 0.6667, 0.1667, 0.5833, 0.1667, 0.6667, 0.3333, 0.6667, 0.5, 0.5833, 0.5, 0.5833, 0.3333, 0.6667, 0.6667, 0.6667, 0.8333, 0.5833, 0.8333, 0.5833, 0.6667, 0.6667, 0.1667, 0.6667, 0.3333, 0.5833, 0.3333, 0.5833, 0.1667, 0.6667, 0.5, 0.6667, 0.6667, 0.5833, 0.6667, 0.5833, 0.5, 0.6667, 0.8333, 0.625, 1.0, 0.5833, 0.8333, 0.5417, 0.0, 0.5833, 0.1667, 0.5, 0.1667, 0.5833, 0.3333, 0.5833, 0.5, 0.5, 0.5, 0.5, 0.3333, 0.5833, 0.6667, 0.5833, 0.8333, 0.5, 0.8333, 0.5, 0.6667, 0.5833, 0.1667, 0.5833, 0.3333, 0.5, 0.3333, 0.5, 0.1667, 0.5833, 0.5, 0.5833, 0.6667, 0.5, 0.6667, 0.5, 0.5, 0.5833, 0.8333, 0.5417, 1.0, 0.5, 0.8333, 0.5, 0.3333, 0.5, 0.5, 0.4167, 0.5, 0.4167, 0.3333, 0.5, 0.6667, 0.5, 0.8333, 0.4167, 0.8333, 0.4167, 0.6667, 0.5, 0.1667, 0.5, 0.3333, 0.4167, 0.3333, 0.4167, 0.1667, 0.5, 0.5, 0.5, 0.6667, 0.4167, 0.6667, 0.4167, 0.5, 0.5, 0.8333, 0.4583, 1.0, 0.4167, 0.8333, 0.4583, 0.0, 0.5, 0.1667, 0.4167, 0.1667, 0.4167, 0.6667, 0.4167, 0.8333, 0.3333, 0.8333, 0.3333, 0.6667, 0.4167, 0.1667, 0.4167, 0.3333, 0.3333, 0.3333, 0.3333, 0.1667, 0.4167, 0.5, 0.4167, 0.6667, 0.3333, 0.6667, 0.3333, 0.5, 0.4167, 0.8333, 0.375, 1.0, 0.3333, 0.8333, 0.375, 0.0, 0.4167, 0.1667, 0.3333, 0.1667, 0.4167, 0.3333, 0.4167, 0.5, 0.3333, 0.5, 0.3333, 0.3333, 0.3333, 0.1667, 0.3333, 0.3333, 0.25, 0.3333, 0.25, 0.1667, 0.3333, 0.5, 0.3333, 0.6667, 0.25, 0.6667, 0.25, 0.5, 0.3333, 0.8333, 0.2917, 1.0, 0.25, 0.8333, 0.2917, 0.0, 0.3333, 0.1667, 0.25, 0.1667, 0.3333, 0.3333, 0.3333, 0.5, 0.25, 0.5, 0.25, 0.3333, 0.3333, 0.6667, 0.3333, 0.8333, 0.25, 0.8333, 0.25, 0.6667, 0.25, 0.1667, 0.25, 0.3333, 0.1667, 0.3333, 0.1667, 0.1667, 0.25, 0.5, 0.25, 0.6667, 0.1667, 0.6667, 0.1667, 0.5, 0.25, 0.8333, 0.2083, 1.0, 0.1667, 0.8333, 0.2083, 0.0, 0.25, 0.1667, 0.1667, 0.1667, 0.25, 0.3333, 0.25, 0.5, 0.1667, 0.5, 0.1667, 0.3333, 0.25, 0.6667, 0.25, 0.8333, 0.1667, 0.8333, 0.1667, 0.6667, 0.1667, 0.1667, 0.1667, 0.3333, 0.08333, 0.3333, 0.08333, 0.1667, 0.1667, 0.5, 0.1667, 0.6667, 0.08333, 0.6667, 0.08333, 0.5, 0.1667, 0.8333, 0.125, 1.0, 0.08333, 0.8333, 0.125, 0.0, 0.1667, 0.1667, 0.08333, 0.1667, 0.1667, 0.3333, 0.1667, 0.5, 0.08333, 0.5, 0.08333, 0.3333, 0.1667, 0.6667, 0.1667, 0.8333, 0.08333, 0.8333, 0.08333, 0.6667, 0.08333, 0.1667, 0.08333, 0.3333, 0.0, 0.3333, 0.0, 0.1667, 0.08333, 0.5, 0.08333, 0.6667, 0.0, 0.6667, 0.0, 0.5, 0.08333, 0.8333, 0.04167, 1.0, 0.0, 0.8333, 0.04167, 0.0, 0.08333, 0.1667, 0.0, 0.1667, 0.08333, 0.3333, 0.08333, 0.5, 0.0, 0.5, 0.0, 0.3333, 0.08333, 0.6667, 0.08333, 0.8333, 0.0, 0.8333, 0.0, 0.6667, 1.0, 0.5, 1.0, 0.6667, 0.9167, 0.6667, 0.9167, 0.5, 1.0, 0.8333, 0.9583, 1.0, 0.9167, 0.8333, 0.9583, 0.0, 1.0, 0.1667, 0.9167, 0.1667, 1.0, 0.3333, 1.0, 0.5, 0.9167, 0.5, 0.9167, 0.3333, 1.0, 0.6667, 1.0, 0.8333, 0.9167, 0.8333, 0.9167, 0.6667, 1.0, 0.1667, 1.0, 0.3333, 0.9167, 0.3333, 0.9167, 0.1667, 0.9167, 0.8333, 0.875, 1.0, 0.8333, 0.8333, 0.875, 0.0, 0.9167, 0.1667, 0.8333, 0.1667, 0.9167, 0.3333, 0.9167, 0.5, 0.8333, 0.5, 0.8333, 0.3333, 0.9167, 0.6667, 0.9167, 0.8333, 0.8333, 0.8333, 0.8333, 0.6667, 0.9167, 0.1667, 0.9167, 0.3333, 0.8333, 0.3333, 0.8333, 0.1667, 0.9167, 0.5, 0.9167, 0.6667, 0.8333, 0.6667, 0.8333, 0.5, 0.7917, 0.0, 0.8333, 0.1667, 0.75, 0.1667, 0.8333, 0.3333, 0.8333, 0.5, 0.75, 0.5, 0.75, 0.3333, 0.8333, 0.6667, 0.8333, 0.8333, 0.75, 0.8333, 0.75, 0.6667, 0.8333, 0.1667, 0.8333, 0.3333, 0.75, 0.3333, 0.75, 0.1667, 0.8333, 0.5, 0.8333, 0.6667, 0.75, 0.6667, 0.75, 0.5, 0.8333, 0.8333, 0.7917, 1.0, 0.75, 0.8333])
me_opal_gem_mesh.materials.append(mat_opal_pearl)
me_opal_gem_mesh.materials.append(mat_opal_blue_flash)
me_opal_gem_mesh.materials.append(mat_opal_green_flash)
me_opal_gem_mesh.materials.append(mat_opal_pink_flash)
me_opal_gem_mesh.materials.append(mat_opal_gold_flash)
me_opal_gem_mesh.update()
me_onyx_gem_mesh = bpy.data.meshes.new('Onyx_gem_mesh')
me_onyx_gem_mesh.from_pydata([(0.2167, 0.08802, 0.2116), (0.08978, 0.2125, 0.2116), (-0.08978, 0.2125, 0.2116), (-0.2167, 0.08802, 0.2116), (-0.2167, -0.08802, 0.2116), (-0.08978, -0.2125, 0.2116), (0.08978, -0.2125, 0.2116), (0.2167, -0.08802, 0.2116), (0.5304, 0.0, 0.0), (0.375, 0.3677, 0.0), (3.248e-17, 0.52, 0.0), (-0.375, 0.3677, 0.0), (-0.5304, 6.368e-17, 0.0), (-0.375, -0.3677, 0.0), (-9.743e-17, -0.52, 0.0), (0.375, -0.3677, 0.0), (0.0, 0.0, -0.3312)], [], [(0, 1, 2, 3, 4, 5, 6, 7), (0, 1, 9, 8), (1, 2, 10, 9), (2, 3, 11, 10), (3, 4, 12, 11), (4, 5, 13, 12), (5, 6, 14, 13), (6, 7, 15, 14), (7, 0, 8, 15), (8, 9, 16), (9, 10, 16), (10, 11, 16), (11, 12, 16), (12, 13, 16), (13, 14, 16), (14, 15, 16), (15, 8, 16)])
me_onyx_gem_mesh.polygons.foreach_set('material_index', [1, 0, 2, 3, 0, 2, 1, 0, 2, 3, 0, 2, 1, 0, 2, 3, 0])
me_onyx_gem_mesh.materials.append(mat_onyx_facet_mid)
me_onyx_gem_mesh.materials.append(mat_onyx_facet_light)
me_onyx_gem_mesh.materials.append(mat_onyx_facet_dark)
me_onyx_gem_mesh.materials.append(mat_onyx_facet_flash)
me_onyx_gem_mesh.update()

# ---- curves / text
txt_sapphire_label_curve = bpy.data.curves.new('Sapphire_label_curve', 'FONT')
txt_sapphire_label_curve.dimensions = '2D'
txt_sapphire_label_curve.body = 'Sapphire'
txt_sapphire_label_curve.align_x = 'CENTER'
txt_sapphire_label_curve.size = 0.13
txt_emerald_label_curve = bpy.data.curves.new('Emerald_label_curve', 'FONT')
txt_emerald_label_curve.dimensions = '2D'
txt_emerald_label_curve.body = 'Emerald'
txt_emerald_label_curve.align_x = 'CENTER'
txt_emerald_label_curve.size = 0.13
txt_ruby_label_curve = bpy.data.curves.new('Ruby_label_curve', 'FONT')
txt_ruby_label_curve.dimensions = '2D'
txt_ruby_label_curve.body = 'Ruby'
txt_ruby_label_curve.align_x = 'CENTER'
txt_ruby_label_curve.size = 0.13
txt_diamond_label_curve = bpy.data.curves.new('Diamond_label_curve', 'FONT')
txt_diamond_label_curve.dimensions = '2D'
txt_diamond_label_curve.body = 'Diamond'
txt_diamond_label_curve.align_x = 'CENTER'
txt_diamond_label_curve.size = 0.13
txt_amethyst_label_curve = bpy.data.curves.new('Amethyst_label_curve', 'FONT')
txt_amethyst_label_curve.dimensions = '2D'
txt_amethyst_label_curve.body = 'Amethyst'
txt_amethyst_label_curve.align_x = 'CENTER'
txt_amethyst_label_curve.size = 0.13
txt_topaz_label_curve = bpy.data.curves.new('Topaz_label_curve', 'FONT')
txt_topaz_label_curve.dimensions = '2D'
txt_topaz_label_curve.body = 'Topaz'
txt_topaz_label_curve.align_x = 'CENTER'
txt_topaz_label_curve.size = 0.13
txt_opal_label_curve = bpy.data.curves.new('Opal_label_curve', 'FONT')
txt_opal_label_curve.dimensions = '2D'
txt_opal_label_curve.body = 'Opal'
txt_opal_label_curve.align_x = 'CENTER'
txt_opal_label_curve.size = 0.13
txt_onyx_label_curve = bpy.data.curves.new('Onyx_label_curve', 'FONT')
txt_onyx_label_curve.dimensions = '2D'
txt_onyx_label_curve.body = 'Onyx'
txt_onyx_label_curve.align_x = 'CENTER'
txt_onyx_label_curve.size = 0.13

# ---- objects
ob_sapphire_gem = bpy.data.objects.new('Sapphire_gem', me_sapphire_gem_mesh)
ob_sapphire = bpy.data.objects.new('Sapphire', None)
ob_sapphire_label = bpy.data.objects.new('Sapphire_label', txt_sapphire_label_curve)
ob_emerald_gem = bpy.data.objects.new('Emerald_gem', me_emerald_gem_mesh)
ob_emerald = bpy.data.objects.new('Emerald', None)
ob_emerald_label = bpy.data.objects.new('Emerald_label', txt_emerald_label_curve)
ob_ruby_gem = bpy.data.objects.new('Ruby_gem', me_ruby_gem_mesh)
ob_ruby = bpy.data.objects.new('Ruby', None)
ob_ruby_label = bpy.data.objects.new('Ruby_label', txt_ruby_label_curve)
ob_diamond_gem = bpy.data.objects.new('Diamond_gem', me_diamond_gem_mesh)
ob_diamond = bpy.data.objects.new('Diamond', None)
ob_diamond_label = bpy.data.objects.new('Diamond_label', txt_diamond_label_curve)
ob_amethyst = bpy.data.objects.new('Amethyst', None)
ob_amethyst_main_crystal = bpy.data.objects.new('Amethyst_main_crystal', me_amethyst_main_crystal_mesh)
ob_amethyst_left_crystal = bpy.data.objects.new('Amethyst_left_crystal', me_amethyst_left_crystal_mesh)
ob_amethyst_right_crystal = bpy.data.objects.new('Amethyst_right_crystal', me_amethyst_right_crystal_mesh)
ob_amethyst_front_crystal = bpy.data.objects.new('Amethyst_front_crystal', me_amethyst_front_crystal_mesh)
ob_amethyst_label = bpy.data.objects.new('Amethyst_label', txt_amethyst_label_curve)
ob_topaz_gem = bpy.data.objects.new('Topaz_gem', me_topaz_gem_mesh)
ob_topaz = bpy.data.objects.new('Topaz', None)
ob_topaz_label = bpy.data.objects.new('Topaz_label', txt_topaz_label_curve)
ob_opal = bpy.data.objects.new('Opal', None)
ob_opal_gem = bpy.data.objects.new('Opal_gem', me_opal_gem_mesh)
ob_opal_label = bpy.data.objects.new('Opal_label', txt_opal_label_curve)
ob_onyx_gem = bpy.data.objects.new('Onyx_gem', me_onyx_gem_mesh)
ob_onyx = bpy.data.objects.new('Onyx', None)
ob_onyx_label = bpy.data.objects.new('Onyx_label', txt_onyx_label_curve)
ob_gem_key_light = bpy.data.objects.new('Gem_Key_Light', light_area)
ob_camera = bpy.data.objects.new('Camera', cam_camera_001)

# ---- transforms, parenting, visibility, modifiers, constraints
ob_sapphire_gem.parent = ob_sapphire
ob_sapphire_gem.location = (0.0, 0.0, 0.0)
ob_sapphire_gem.rotation_euler = (0.0, 0.0, 0.3927)
ob_sapphire.location = (-1.8, 0.8, 0.0)
ob_sapphire.empty_display_size = 0.18
ob_sapphire_label.location = (-1.8, 0.22, 0.02)
ob_sapphire_label.rotation_euler = (1.134, 0.0, 0.0)
ob_emerald_gem.parent = ob_emerald
ob_emerald_gem.location = (0.0, 0.0, 0.0)
ob_emerald_gem.rotation_euler = (0.0, 0.0, -0.1396)
ob_emerald.location = (-0.6, 0.8, 0.0)
ob_emerald.empty_display_size = 0.18
ob_emerald_label.location = (-0.6, 0.22, 0.02)
ob_emerald_label.rotation_euler = (1.134, 0.0, 0.0)
ob_ruby_gem.parent = ob_ruby
ob_ruby_gem.location = (0.0, 0.0, 0.0)
ob_ruby_gem.rotation_euler = (0.0, 0.0, 0.3927)
ob_ruby.location = (0.6, 0.8, 0.0)
ob_ruby.empty_display_size = 0.18
ob_ruby_label.location = (0.6, 0.22, 0.02)
ob_ruby_label.rotation_euler = (1.134, 0.0, 0.0)
ob_diamond_gem.parent = ob_diamond
ob_diamond_gem.location = (0.0, 0.0, 0.0)
ob_diamond_gem.rotation_euler = (0.0, 0.0, 0.3927)
ob_diamond.location = (1.8, 0.8, 0.0)
ob_diamond.empty_display_size = 0.18
ob_diamond_label.location = (1.8, 0.22, 0.02)
ob_diamond_label.rotation_euler = (1.134, 0.0, 0.0)
ob_amethyst.location = (-1.8, -0.8, 0.0)
ob_amethyst.empty_display_size = 0.18
ob_amethyst_main_crystal.parent = ob_amethyst
ob_amethyst_main_crystal.location = (0.0, 0.0, 0.0)
ob_amethyst_main_crystal.rotation_euler = (0.0, 0.0, 0.1571)
ob_amethyst_left_crystal.parent = ob_amethyst
ob_amethyst_left_crystal.location = (-0.21, -0.03, 0.0)
ob_amethyst_left_crystal.rotation_euler = (0.1571, -0.2094, -0.3491)
ob_amethyst_right_crystal.parent = ob_amethyst
ob_amethyst_right_crystal.location = (0.19, 0.05, 0.0)
ob_amethyst_right_crystal.rotation_euler = (-0.1745, 0.1396, 0.4887)
ob_amethyst_front_crystal.parent = ob_amethyst
ob_amethyst_front_crystal.location = (0.04, -0.2, 0.0)
ob_amethyst_front_crystal.rotation_euler = (0.2618, 0.1047, -0.1047)
ob_amethyst_label.location = (-1.8, -1.38, 0.02)
ob_amethyst_label.rotation_euler = (1.134, 0.0, 0.0)
ob_topaz_gem.parent = ob_topaz
ob_topaz_gem.location = (0.0, 0.0, 0.0)
ob_topaz_gem.rotation_euler = (0.0, 0.0, 3.142)
ob_topaz.location = (-0.6, -0.8, 0.0)
ob_topaz.empty_display_size = 0.18
ob_topaz_label.location = (-0.6, -1.38, 0.02)
ob_topaz_label.rotation_euler = (1.134, 0.0, 0.0)
ob_opal.location = (0.6, -0.8, 0.0)
ob_opal.empty_display_size = 0.18
ob_opal_gem.parent = ob_opal
ob_opal_gem.location = (0.0, 0.0, 0.1)
ob_opal_gem.scale = (1.0, 0.82, 0.62)
ob_opal_label.location = (0.6, -1.38, 0.02)
ob_opal_label.rotation_euler = (1.134, 0.0, 0.0)
ob_onyx_gem.parent = ob_onyx
ob_onyx_gem.location = (0.0, 0.0, 0.0)
ob_onyx_gem.rotation_euler = (0.0, 0.0, 0.3927)
ob_onyx.location = (1.8, -0.8, 0.0)
ob_onyx.empty_display_size = 0.18
ob_onyx_label.location = (1.8, -1.38, 0.02)
ob_onyx_label.rotation_euler = (1.134, 0.0, 0.0)
ob_gem_key_light.location = (0.0, -3.2, 4.5)
ob_camera.location = (0.0, -4.3, 2.6)
ob_camera.rotation_euler = (1.065, 0.0, 0.0)

# ---- collection membership
col_collection.objects.link(ob_sapphire_gem)
col_collection.objects.link(ob_sapphire)
col_collection.objects.link(ob_sapphire_label)
col_collection.objects.link(ob_emerald_gem)
col_collection.objects.link(ob_emerald)
col_collection.objects.link(ob_emerald_label)
col_collection.objects.link(ob_ruby_gem)
col_collection.objects.link(ob_ruby)
col_collection.objects.link(ob_ruby_label)
col_collection.objects.link(ob_diamond_gem)
col_collection.objects.link(ob_diamond)
col_collection.objects.link(ob_diamond_label)
col_collection.objects.link(ob_amethyst)
col_collection.objects.link(ob_amethyst_main_crystal)
col_collection.objects.link(ob_amethyst_left_crystal)
col_collection.objects.link(ob_amethyst_right_crystal)
col_collection.objects.link(ob_amethyst_front_crystal)
col_collection.objects.link(ob_amethyst_label)
col_collection.objects.link(ob_topaz_gem)
col_collection.objects.link(ob_topaz)
col_collection.objects.link(ob_topaz_label)
col_collection.objects.link(ob_opal)
col_collection.objects.link(ob_opal_gem)
col_collection.objects.link(ob_opal_label)
col_collection.objects.link(ob_onyx_gem)
col_collection.objects.link(ob_onyx)
col_collection.objects.link(ob_onyx_label)
col_collection.objects.link(ob_gem_key_light)
col_collection.objects.link(ob_camera)

# ---- scene / render settings (as saved in the file)
scene.camera = ob_camera
scene.frame_start = 1; scene.frame_end = 250; scene.frame_set(1)
scene.render.engine = 'BLENDER_EEVEE_NEXT'
scene.render.bake_bias = 0.0
scene.render.bake_samples = 0
scene.cycles.sampling_pattern = 'TABULATED_SOBOL'
scene.eevee.use_volume_custom_range = False
scene.view_settings.view_transform = 'Standard'
bpy.context.view_layer.update()
